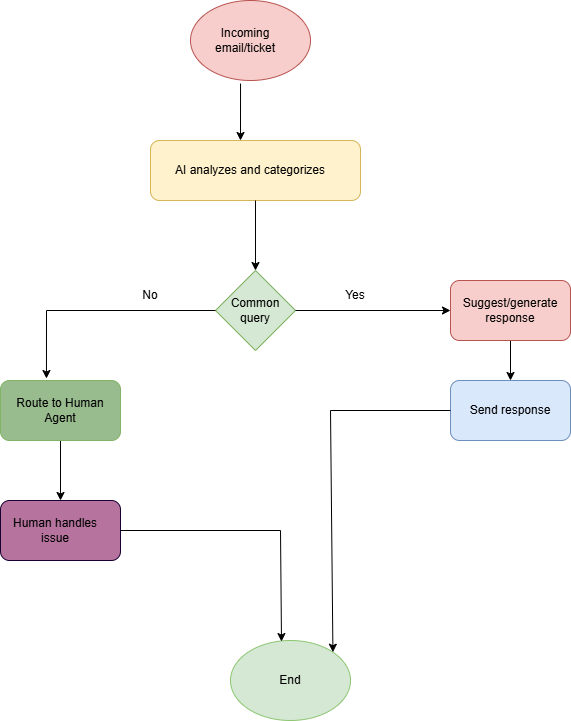

The diagram above was exported from draw.io. Its source (the exported page's mxGraphModel, read from the mxfile embedded in the PNG):
<mxGraphModel dx="1106" dy="597" grid="1" gridSize="10" guides="1" tooltips="1" connect="1" arrows="1" fold="1" page="1" pageScale="1" pageWidth="850" pageHeight="1100" math="0" shadow="0">
  <root>
    <mxCell id="0" />
    <mxCell id="1" parent="0" />
    <mxCell id="K2L-TkXYq8ecoCCN_mWE-1" parent="1" style="ellipse;whiteSpace=wrap;html=1;fillColor=#f8cecc;strokeColor=#b85450;" value="" vertex="1">
      <mxGeometry height="80" width="120" x="340" y="20" as="geometry" />
    </mxCell>
    <mxCell id="K2L-TkXYq8ecoCCN_mWE-2" edge="1" parent="1" source="K2L-TkXYq8ecoCCN_mWE-1" style="endArrow=classic;html=1;rounded=0;exitX=0.417;exitY=1.038;exitDx=0;exitDy=0;exitPerimeter=0;" value="">
      <mxGeometry height="50" relative="1" width="50" as="geometry">
        <mxPoint x="400" y="340" as="sourcePoint" />
        <mxPoint x="390" y="160" as="targetPoint" />
      </mxGeometry>
    </mxCell>
    <mxCell id="K2L-TkXYq8ecoCCN_mWE-3" parent="1" style="rounded=1;whiteSpace=wrap;html=1;fillColor=#fff2cc;strokeColor=#d6b656;" value="" vertex="1">
      <mxGeometry height="60" width="210" x="300" y="160" as="geometry" />
    </mxCell>
    <mxCell id="K2L-TkXYq8ecoCCN_mWE-4" parent="1" style="rhombus;whiteSpace=wrap;html=1;fillColor=#d5e8d4;strokeColor=#82b366;" value="" vertex="1">
      <mxGeometry height="80" width="80" x="365" y="290" as="geometry" />
    </mxCell>
    <mxCell id="K2L-TkXYq8ecoCCN_mWE-20" edge="1" parent="1" source="K2L-TkXYq8ecoCCN_mWE-5" style="edgeStyle=orthogonalEdgeStyle;rounded=0;orthogonalLoop=1;jettySize=auto;html=1;exitX=0.5;exitY=1;exitDx=0;exitDy=0;entryX=0.5;entryY=0;entryDx=0;entryDy=0;" target="K2L-TkXYq8ecoCCN_mWE-18">
      <mxGeometry relative="1" as="geometry" />
    </mxCell>
    <mxCell id="K2L-TkXYq8ecoCCN_mWE-5" parent="1" style="rounded=1;whiteSpace=wrap;html=1;fillColor=#f8cecc;strokeColor=#b85450;" value="" vertex="1">
      <mxGeometry height="60" width="120" x="600" y="300" as="geometry" />
    </mxCell>
    <mxCell id="K2L-TkXYq8ecoCCN_mWE-15" edge="1" parent="1" source="K2L-TkXYq8ecoCCN_mWE-6" style="edgeStyle=orthogonalEdgeStyle;rounded=0;orthogonalLoop=1;jettySize=auto;html=1;exitX=0.5;exitY=1;exitDx=0;exitDy=0;entryX=0.5;entryY=0;entryDx=0;entryDy=0;" target="K2L-TkXYq8ecoCCN_mWE-7">
      <mxGeometry relative="1" as="geometry" />
    </mxCell>
    <mxCell id="K2L-TkXYq8ecoCCN_mWE-6" parent="1" style="rounded=1;whiteSpace=wrap;html=1;fillColor=light-dark(#99bc8f, #1f2f1e);strokeColor=#82b366;" value="" vertex="1">
      <mxGeometry height="60" width="120" x="150" y="400" as="geometry" />
    </mxCell>
    <mxCell id="K2L-TkXYq8ecoCCN_mWE-7" parent="1" style="rounded=1;whiteSpace=wrap;html=1;fillColor=light-dark(#B5739D,#36210A);strokeColor=light-dark(#190033,#996500);" value="" vertex="1">
      <mxGeometry height="60" width="120" x="150" y="520" as="geometry" />
    </mxCell>
    <mxCell id="K2L-TkXYq8ecoCCN_mWE-8" parent="1" style="ellipse;whiteSpace=wrap;html=1;fillColor=#d5e8d4;strokeColor=#8DC672;" value="" vertex="1">
      <mxGeometry height="80" width="120" x="380" y="660" as="geometry" />
    </mxCell>
    <mxCell id="K2L-TkXYq8ecoCCN_mWE-9" edge="1" parent="1" source="K2L-TkXYq8ecoCCN_mWE-3" style="endArrow=classic;html=1;rounded=0;exitX=0.5;exitY=1;exitDx=0;exitDy=0;entryX=0.5;entryY=0;entryDx=0;entryDy=0;" target="K2L-TkXYq8ecoCCN_mWE-4" value="">
      <mxGeometry height="50" relative="1" width="50" as="geometry">
        <mxPoint x="400" y="340" as="sourcePoint" />
        <mxPoint x="450" y="290" as="targetPoint" />
      </mxGeometry>
    </mxCell>
    <mxCell id="K2L-TkXYq8ecoCCN_mWE-10" edge="1" parent="1" source="K2L-TkXYq8ecoCCN_mWE-4" style="endArrow=classic;html=1;rounded=0;exitX=0;exitY=0.5;exitDx=0;exitDy=0;entryX=0.383;entryY=-0.033;entryDx=0;entryDy=0;entryPerimeter=0;" target="K2L-TkXYq8ecoCCN_mWE-6" value="">
      <mxGeometry height="50" relative="1" width="50" as="geometry">
        <Array as="points">
          <mxPoint x="196" y="330" />
        </Array>
        <mxPoint x="400" y="340" as="sourcePoint" />
        <mxPoint x="200" y="330" as="targetPoint" />
      </mxGeometry>
    </mxCell>
    <mxCell id="K2L-TkXYq8ecoCCN_mWE-11" edge="1" parent="1" source="K2L-TkXYq8ecoCCN_mWE-4" style="endArrow=classic;html=1;rounded=0;exitX=1;exitY=0.5;exitDx=0;exitDy=0;entryX=0;entryY=0.5;entryDx=0;entryDy=0;" target="K2L-TkXYq8ecoCCN_mWE-5" value="">
      <mxGeometry height="50" relative="1" width="50" as="geometry">
        <mxPoint x="400" y="340" as="sourcePoint" />
        <mxPoint x="450" y="290" as="targetPoint" />
      </mxGeometry>
    </mxCell>
    <mxCell id="K2L-TkXYq8ecoCCN_mWE-18" parent="1" style="rounded=1;whiteSpace=wrap;html=1;fillColor=#dae8fc;strokeColor=#6c8ebf;" value="" vertex="1">
      <mxGeometry height="60" width="120" x="600" y="400" as="geometry" />
    </mxCell>
    <mxCell id="K2L-TkXYq8ecoCCN_mWE-22" parent="1" style="text;html=1;whiteSpace=wrap;align=center;verticalAlign=middle;rounded=0;" value="Incoming email/ticket" vertex="1">
      <mxGeometry height="60" width="90" x="350" y="30" as="geometry" />
    </mxCell>
    <mxCell id="K2L-TkXYq8ecoCCN_mWE-23" parent="1" style="text;html=1;whiteSpace=wrap;strokeColor=none;fillColor=none;align=center;verticalAlign=middle;rounded=0;" value="AI analyzes and categorizes" vertex="1">
      <mxGeometry height="70" width="200" x="300" y="155" as="geometry" />
    </mxCell>
    <mxCell id="K2L-TkXYq8ecoCCN_mWE-24" parent="1" style="text;html=1;whiteSpace=wrap;strokeColor=none;fillColor=none;align=center;verticalAlign=middle;rounded=0;" value="Common query" vertex="1">
      <mxGeometry height="100" width="50" x="380" y="280" as="geometry" />
    </mxCell>
    <mxCell id="K2L-TkXYq8ecoCCN_mWE-25" parent="1" style="text;html=1;whiteSpace=wrap;strokeColor=none;fillColor=none;align=center;verticalAlign=middle;rounded=0;" value="Suggest/generate response" vertex="1">
      <mxGeometry height="30" width="60" x="630" y="315" as="geometry" />
    </mxCell>
    <mxCell id="K2L-TkXYq8ecoCCN_mWE-26" parent="1" style="text;html=1;whiteSpace=wrap;strokeColor=none;fillColor=none;align=center;verticalAlign=middle;rounded=0;" value="Route to Human Agent" vertex="1">
      <mxGeometry height="30" width="120" x="150" y="415" as="geometry" />
    </mxCell>
    <mxCell id="K2L-TkXYq8ecoCCN_mWE-27" parent="1" style="text;html=1;whiteSpace=wrap;strokeColor=none;fillColor=none;align=center;verticalAlign=middle;rounded=0;" value="Human handles issue" vertex="1">
      <mxGeometry height="30" width="110" x="150" y="535" as="geometry" />
    </mxCell>
    <mxCell id="K2L-TkXYq8ecoCCN_mWE-29" parent="1" style="text;html=1;whiteSpace=wrap;strokeColor=none;fillColor=none;align=center;verticalAlign=middle;rounded=0;" value="Send response" vertex="1">
      <mxGeometry height="30" width="120" x="600" y="415" as="geometry" />
    </mxCell>
    <mxCell id="K2L-TkXYq8ecoCCN_mWE-30" parent="1" style="text;html=1;whiteSpace=wrap;strokeColor=none;fillColor=none;align=center;verticalAlign=middle;rounded=0;" value="End" vertex="1">
      <mxGeometry height="50" width="70" x="405" y="675" as="geometry" />
    </mxCell>
    <mxCell id="K2L-TkXYq8ecoCCN_mWE-32" edge="1" parent="1" source="K2L-TkXYq8ecoCCN_mWE-7" style="endArrow=classic;html=1;rounded=0;exitX=1;exitY=0.5;exitDx=0;exitDy=0;entryX=0.425;entryY=0.013;entryDx=0;entryDy=0;entryPerimeter=0;" target="K2L-TkXYq8ecoCCN_mWE-8" value="">
      <mxGeometry height="50" relative="1" width="50" as="geometry">
        <Array as="points">
          <mxPoint x="430" y="550" />
        </Array>
        <mxPoint x="400" y="500" as="sourcePoint" />
        <mxPoint x="450" y="450" as="targetPoint" />
      </mxGeometry>
    </mxCell>
    <mxCell id="K2L-TkXYq8ecoCCN_mWE-33" edge="1" parent="1" source="K2L-TkXYq8ecoCCN_mWE-29" style="endArrow=classic;html=1;rounded=0;entryX=1;entryY=0;entryDx=0;entryDy=0;exitX=0;exitY=0.5;exitDx=0;exitDy=0;" target="K2L-TkXYq8ecoCCN_mWE-8" value="">
      <mxGeometry height="50" relative="1" width="50" as="geometry">
        <Array as="points">
          <mxPoint x="480" y="430" />
        </Array>
        <mxPoint x="400" y="500" as="sourcePoint" />
        <mxPoint x="450" y="450" as="targetPoint" />
      </mxGeometry>
    </mxCell>
    <mxCell id="K2L-TkXYq8ecoCCN_mWE-34" parent="1" style="text;html=1;whiteSpace=wrap;strokeColor=none;fillColor=none;align=center;verticalAlign=middle;rounded=0;" value="Yes" vertex="1">
      <mxGeometry height="30" width="60" x="475" y="300" as="geometry" />
    </mxCell>
    <mxCell id="K2L-TkXYq8ecoCCN_mWE-35" parent="1" style="text;html=1;whiteSpace=wrap;strokeColor=none;fillColor=none;align=center;verticalAlign=middle;rounded=0;" value="No" vertex="1">
      <mxGeometry height="30" width="60" x="270" y="300" as="geometry" />
    </mxCell>
  </root>
</mxGraphModel>